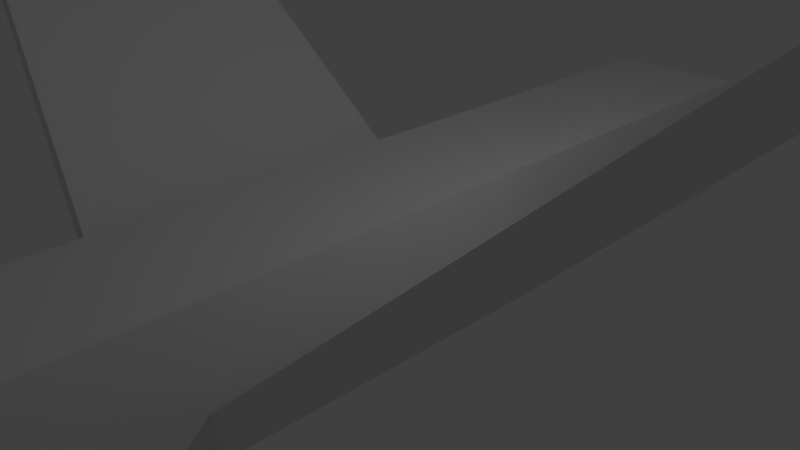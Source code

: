 # Source: Avion.blend  (saved by Blender 2.79.0; exported with 4.5.12 LTS)
import bpy
from mathutils import Matrix  # noqa: F401  (used for matrix-valued properties, if any)

bpy.ops.wm.read_factory_settings(use_empty=True)
scene = bpy.context.scene
scene.name = 'Scene'

# ---- collections
col_collection_1 = bpy.data.collections.new('Collection 1'); scene.collection.children.link(col_collection_1)

# ---- world
world_world = bpy.data.worlds.new('World'); scene.world = world_world
world_world.color = (0.05088, 0.05088, 0.05088)
world_world.use_sun_shadow = False
world_world.sun_shadow_jitter_overblur = 0.0
world_world.cycles.sampling_method = 'MANUAL'

# ---- cameras
cam_camera = bpy.data.cameras.new('Camera')
cam_camera.clip_end = 100.0
cam_camera.lens = 35.0
cam_camera.sensor_width = 32.0
cam_camera.sensor_height = 18.0
cam_camera.ortho_scale = 7.314
cam_camera.dof.focus_distance = 0.0

# ---- lights
light_lamp = bpy.data.lights.new('Lamp', 'POINT')
light_lamp.transmission_factor = 0.0
light_lamp.cutoff_distance = 30.0
light_lamp.energy = 100.0
light_lamp.shadow_buffer_clip_start = 1.001
light_lamp.shadow_soft_size = 0.1
light_lamp.shadow_maximum_resolution = 0.006
light_lamp.use_absolute_resolution = True

# ---- meshes
me_cube_001 = bpy.data.meshes.new('Cube.001')
me_cube_001.from_pydata([(1.0, -1.0, -1.0), (1.0, -1.0, 1.0), (1.0, 1.0, -1.0), (1.0, 1.0, 1.0), (0.0, 1.0, -1.0), (0.0, 1.0, 1.0), (0.0, -1.0, -1.0), (0.0, -1.0, 1.0), (1.0, -0.7143, -1.0), (1.0, -0.4286, -1.0), (1.0, -0.1429, -1.0), (1.0, 0.1429, -1.0), (1.0, 0.4286, -1.0), (1.0, 0.7143, -1.0), (1.0, 0.7143, 1.0), (1.0, 0.4286, 1.0), (1.0, 0.1429, 1.0), (1.0, -0.1429, 1.0), (1.0, -0.4286, 1.0), (1.0, -0.7143, 1.0), (0.0, 0.7143, 1.0), (0.0, 0.4286, 1.0), (0.0, 0.1429, 1.0), (0.0, -0.1429, 1.0), (0.0, -0.4286, 1.0), (0.0, -0.7143, 1.0), (0.0, 0.7143, -1.0), (0.0, 0.4286, -1.0), (0.0, 0.1429, -1.0), (0.0, -0.1429, -1.0), (0.0, -0.4286, -1.0), (0.0, -0.7143, -1.0), (1.0, 1.0, 0.3333), (1.0, 1.0, -0.3333), (1.0, -1.0, 0.3333), (1.0, -1.0, -0.3333), (0.0, -1.0, 0.3333), (0.0, -1.0, -0.3333), (0.0, 1.0, 0.3333), (0.0, 1.0, -0.3333), (1.0, 0.7143, 0.3333), (1.0, 0.7143, -0.3333), (1.0, 0.4286, 0.3333), (1.0, 0.4286, -0.3333), (1.0, 0.1429, 0.3333), (1.0, 0.1429, -0.3333), (1.0, -0.1429, 0.3333), (1.0, -0.1429, -0.3333), (1.0, -0.4286, 0.3333), (1.0, -0.4286, -0.3333), (1.0, -0.7143, 0.3333), (1.0, -0.7143, -0.3333), (1.0, 0.2857, -1.0), (1.0, 0.2857, 1.0), (0.0, 0.2857, 1.0), (0.0, 0.2857, -1.0), (1.0, 0.2857, -0.3333), (1.0, 0.2857, 0.3333), (9.171, -0.1914, 7.223), (9.171, -0.07819, 7.223), (9.171, 0.03507, 7.223), (9.171, 0.03507, 7.54), (9.171, -0.07819, 7.54), (9.171, -0.1914, 7.54), (9.171, 0.0917, 7.54), (9.171, 0.0917, 7.223)], [], [(38, 5, 3, 32), (50, 19, 1, 34), (31, 8, 0, 6), (19, 25, 7, 1), (34, 1, 7, 36), (3, 5, 20, 14), (14, 20, 21, 15), (53, 54, 22, 16), (16, 22, 23, 17), (17, 23, 24, 18), (18, 24, 25, 19), (4, 2, 13, 26), (26, 13, 12, 27), (55, 52, 11, 28), (28, 11, 10, 29), (29, 10, 9, 30), (30, 9, 8, 31), (32, 3, 14, 40), (40, 14, 15, 42), (57, 53, 16, 44), (44, 16, 17, 46), (46, 17, 18, 48), (48, 18, 19, 50), (9, 49, 51, 8), (49, 48, 50, 51), (49, 9, 58, 63), (47, 46, 48, 49), (47, 49, 63, 62), (45, 44, 46, 47), (45, 47, 62, 61), (56, 57, 44, 45), (13, 41, 43, 12), (41, 40, 42, 43), (2, 33, 41, 13), (33, 32, 40, 41), (0, 35, 37, 6), (35, 34, 36, 37), (8, 51, 35, 0), (51, 50, 34, 35), (4, 39, 33, 2), (39, 38, 32, 33), (43, 42, 57, 56), (12, 43, 56, 52), (42, 15, 53, 57), (27, 12, 52, 55), (15, 21, 54, 53), (59, 62, 63, 58), (60, 61, 62, 59), (65, 64, 61, 60), (11, 52, 65, 60), (10, 11, 60, 59), (52, 56, 64, 65), (56, 45, 61, 64), (9, 10, 59, 58)])
me_cube_001.use_remesh_preserve_volume = False
me_cube_001.use_remesh_preserve_attributes = False
me_cube_001.use_mirror_vertex_groups = False
me_cube_001.update()

# ---- objects
ob_cube = bpy.data.objects.new('Cube', me_cube_001)
ob_lamp = bpy.data.objects.new('Lamp', light_lamp)
ob_camera = bpy.data.objects.new('Camera', cam_camera)

# ---- transforms, parenting, visibility, modifiers, constraints
ob_cube.location = (0.0, 0.0, 0.0)
ob_cube.scale = (1.0, 7.131, 1.0)
ob_cube.lineart.crease_threshold = 0.0
_m = ob_cube.modifiers.new('Mirror', 'MIRROR')
_m.use_clip = True
ob_lamp.location = (4.076, 1.005, 5.904)
ob_lamp.rotation_euler = (0.6503, 0.05522, 1.866)
ob_lamp.lock_rotations_4d = False
ob_lamp.empty_display_type = 'ARROWS'
ob_lamp.color = (0.0, 0.0, 0.0, 0.0)
ob_lamp.lineart.crease_threshold = 0.0
ob_camera.location = (7.481, -6.508, 5.344)
ob_camera.rotation_euler = (1.109, 0.0, 0.8149)
ob_camera.lock_rotations_4d = False
ob_camera.empty_display_type = 'ARROWS'
ob_camera.color = (0.0, 0.0, 0.0, 0.0)
ob_camera.hide_viewport = True
ob_camera.display_type = 'WIRE'
ob_camera.lineart.crease_threshold = 0.0

# ---- collection membership
col_collection_1.objects.link(ob_cube)
col_collection_1.objects.link(ob_lamp)
col_collection_1.objects.link(ob_camera)

# ---- scene / render settings (as saved in the file)
scene.camera = ob_camera
scene.frame_start = 1; scene.frame_end = 250; scene.frame_set(1)
scene.render.engine = 'CYCLES'
scene.render.resolution_percentage = 50
scene.render.dither_intensity = 0.0
scene.cycles.use_denoising = False
scene.cycles.samples = 128
scene.cycles.sampling_pattern = 'TABULATED_SOBOL'
scene.cycles.use_adaptive_sampling = False
scene.cycles.use_light_tree = False
scene.cycles.blur_glossy = 0.0
scene.cycles.sample_clamp_indirect = 0.0
scene.view_settings.view_transform = 'Standard'
bpy.context.view_layer.update()
